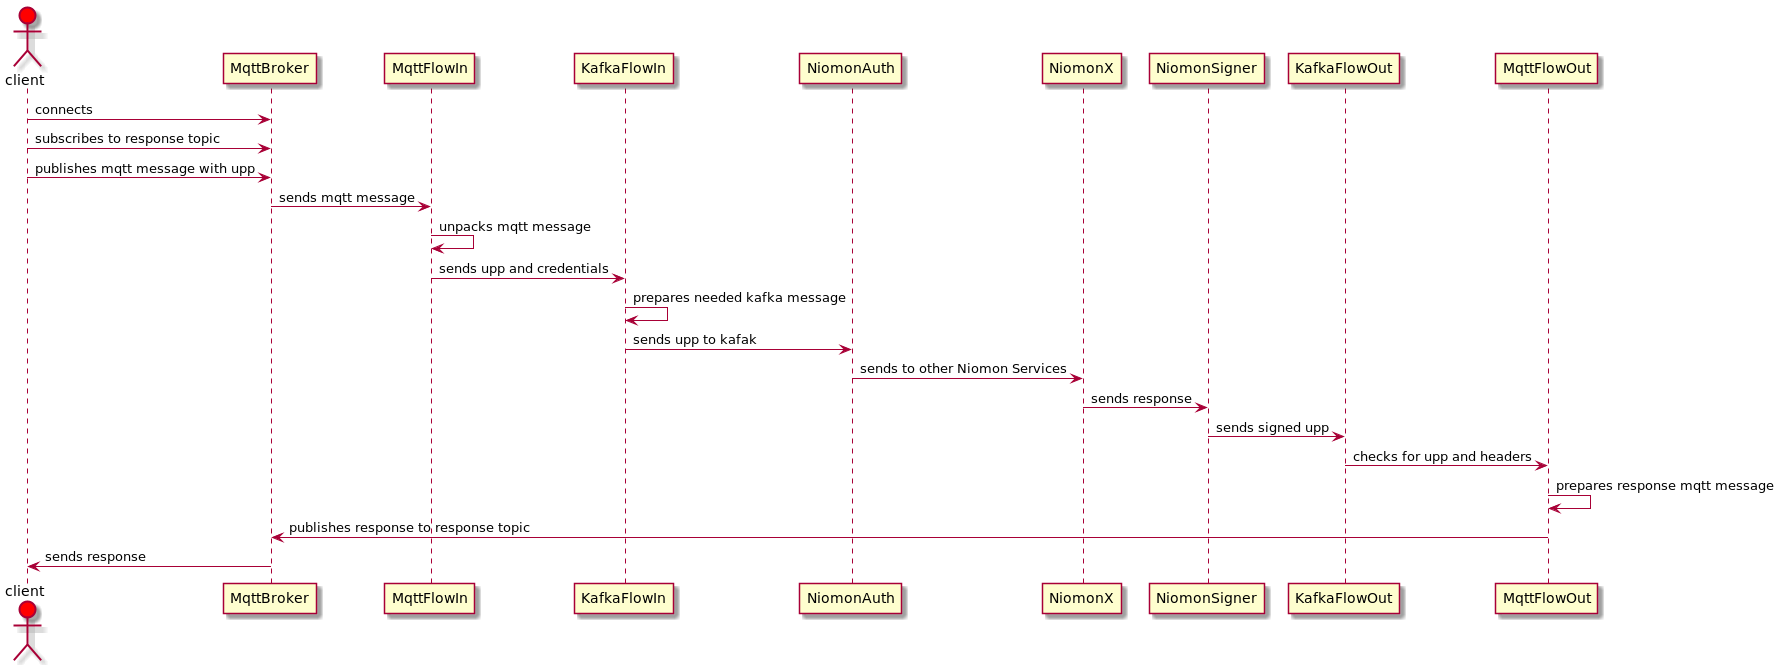

The diagram above was rendered by PlantUML. Its source (embedded in the PNG):
@startuml

actor client #red
client->MqttBroker: connects
client->MqttBroker: subscribes to response topic
client->MqttBroker: publishes mqtt message with upp
MqttBroker -> MqttFlowIn: sends mqtt message
MqttFlowIn->MqttFlowIn : unpacks mqtt message
MqttFlowIn->KafkaFlowIn: sends upp and credentials
KafkaFlowIn->KafkaFlowIn: prepares needed kafka message
KafkaFlowIn->NiomonAuth: sends upp to kafak
NiomonAuth->NiomonX: sends to other Niomon Services
NiomonX->NiomonSigner: sends response
NiomonSigner->KafkaFlowOut: sends signed upp
KafkaFlowOut->MqttFlowOut: checks for upp and headers
MqttFlowOut->MqttFlowOut: prepares response mqtt message
MqttFlowOut->MqttBroker: publishes response to response topic
MqttBroker->client: sends response
@enduml